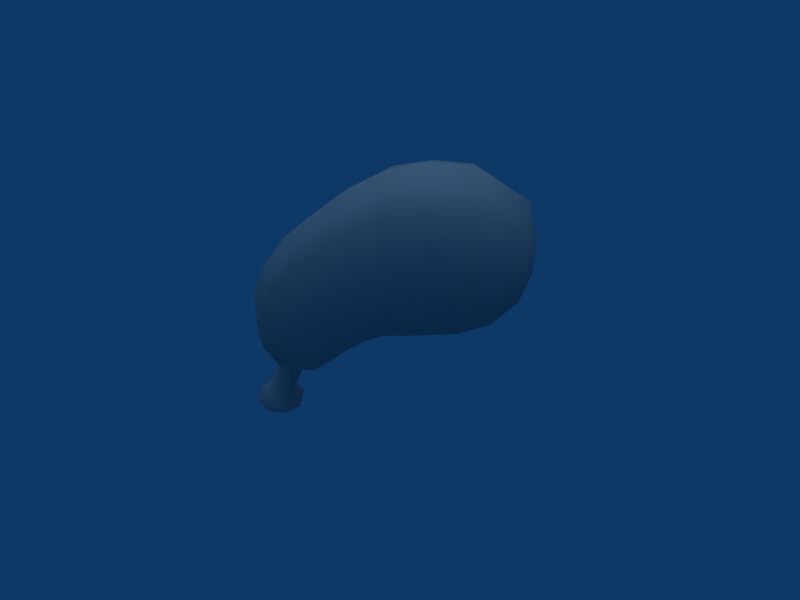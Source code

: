 # Source: BBQ_Chicken_Leg.blend  (saved by Blender 2.49.2; exported with 4.5.12 LTS)
import bpy
from mathutils import Matrix  # noqa: F401  (used for matrix-valued properties, if any)

bpy.ops.wm.read_factory_settings(use_empty=True)
scene = bpy.context.scene
scene.name = 'Scene'

# ---- collections
col_collection_1 = bpy.data.collections.new('Collection 1'); scene.collection.children.link(col_collection_1)

# ---- materials (node trees are filled in below, after node groups)
mat_refrep_212 = bpy.data.materials.new('RefRep.212')
mat_refrep_212.alpha_threshold = 0.0
mat_refrep_212.diffuse_color = (0.698, 0.698, 0.698, 1.0)
mat_refrep_212.roughness = 0.5
mat_refrep_212.line_color = (0.0, 0.0, 0.0, 1.0)

# ---- material node trees

# ---- world
world_world = bpy.data.worlds.new('World'); scene.world = world_world
world_world.color = (0.05656, 0.2208, 0.4)
world_world.use_sun_shadow = False
world_world.sun_shadow_jitter_overblur = 0.0
world_world.cycles.sampling_method = 'MANUAL'
world_world.cycles.sample_map_resolution = 256

# ---- cameras
cam_camera = bpy.data.cameras.new('Camera')
cam_camera.passepartout_alpha = 0.2
cam_camera.clip_end = 100.0
cam_camera.lens = 35.0
cam_camera.ortho_scale = 7.314
cam_camera.show_passepartout = False
cam_camera.show_safe_areas = True
cam_camera.dof.focus_distance = 0.0
cam_camera.dof.aperture_fstop = 128.0

# ---- lights
light_lamp = bpy.data.lights.new('Lamp', 'SUN')
light_lamp.transmission_factor = 0.0
light_lamp.angle = 1.571
light_lamp.energy = 0.8
light_lamp.shadow_buffer_clip_start = 0.5
light_lamp.shadow_soft_size = 1.0
light_lamp.shadow_cascade_max_distance = 1000.0
light_lamp.cycles.use_multiple_importance_sampling = False

# ---- meshes
me_inst3d25_refrep_212 = bpy.data.meshes.new('Inst3D25_RefRep.212')
me_inst3d25_refrep_212.from_pydata([(52.13, 76.87, 18.71), (42.16, 64.89, 17.83), (10.61, 58.73, 18.24), (2.699, 76.82, 25.68), (-38.91, 38.3, 4.758), (-41.57, 39.18, 1.972), (-40.79, 38.92, 3.942), (-54.28, 11.68, 2.179), (-54.28, 11.68, -2.175), (-41.57, 39.18, -1.968), (-42.35, 39.43, 0.002), (-47.84, 1.739, -5.895), (-10.91, 71.39, 24.47), (36.04, 86.67, 26.81), (29.12, 60.1, 18.06), (0.8356, 58.46, 18.18), (-7.666, 54.14, 17.33), (-29.02, 54.25, 21.17), (-19.44, 63.32, 22.92), (-37.74, 59.29, 20.2), (-29.72, 69.93, 21.87), (-20.71, 79.18, 23.43), (8.416, 96.24, 24.7), (12.84, 80.86, 26.58), (21.36, 99.9, 24.48), (24.38, 83.75, 26.7), (35.39, 99.61, -25.35), (21.34, 99.68, -25.08), (12.13, 80.75, -26.66), (8.091, 96.73, -25.14), (-22.0, 80.95, -23.42), (-19.44, 63.32, -22.91), (-29.02, 54.25, -21.16), (-31.31, 71.69, -21.8), (-45.52, 6.262, -9.597), (-43.82, 10.55, -2.175), (-46.13, 3.728, -9.106), (-52.45, 2.351, -5.895), (-53.64, 4.543, -9.106), (-53.43, 7.12, -9.597), (-58.94, 5.119, 3.775), (-59.02, 7.727, 3.978), (-51.21, 11.35, -5.254), (-35.15, 37.07, -4.754), (-38.91, 38.3, -4.754), (-46.88, 10.88, -5.254), (-46.88, 10.88, 5.258), (-35.15, 37.07, 4.758), (-32.49, 36.2, 1.972), (-43.82, 10.55, 2.179), (-20.26, 107.2, 0.002), (3.482, 113.4, 19.0), (-38.63, 91.59, 0.002), (-33.08, 89.03, 18.25), (-41.98, 77.8, 16.89), (-54.16, 65.18, 0.002), (-49.84, 46.22, 13.43), (-44.22, 35.61, 12.83), (-31.89, 29.69, 0.002), (-29.46, 35.52, 14.93), (-17.27, 41.36, 0.002), (-16.06, 47.56, 16.37), (-8.237, 47.76, 0.002), (0.8356, 51.9, 0.002), (47.02, 59.79, 0.002), (58.37, 76.87, 0.002), (54.76, 109.5, 0.002), (53.04, 91.75, 17.79), (49.91, 104.4, 13.86), (34.56, 114.7, 18.71), (-29.46, 35.52, -14.92), (-49.07, 30.51, 0.002), (-55.38, 43.67, 0.002), (-47.85, 79.15, 0.002), (-1.37, 118.5, 0.002), (3.482, 113.4, -18.99), (15.9, 121.9, 0.002), (34.56, 121.3, 0.002), (49.91, 104.4, -13.86), (53.13, 91.37, -18.34), (59.03, 91.58, 0.002), (52.13, 76.87, -18.71), (42.16, 64.89, -17.83), (32.03, 54.52, 0.002), (11.18, 52.45, 0.002), (-7.666, 54.14, -17.33), (35.35, 99.79, 24.73), (18.34, 116.0, 18.86), (-15.11, 103.2, 18.68), (-6.206, 90.0, 23.88), (-47.93, 65.18, 15.37), (-49.84, 46.22, -13.43), (-38.47, 60.46, -20.33), (-47.93, 65.18, -15.37), (-41.98, 77.8, -16.89), (-6.41, 90.71, -24.26), (-33.08, 89.03, -18.25), (-15.11, 103.2, -18.67), (18.34, 116.0, -18.85), (34.56, 114.7, -18.71), (36.04, 86.67, -26.81), (24.02, 83.69, -26.74), (28.4, 59.98, -18.14), (2.29, 76.75, -25.73), (9.788, 58.59, -18.34), (-10.91, 71.39, -24.47), (0.8356, 58.46, -18.18), (-16.06, 47.56, -16.37), (-44.22, 35.61, -12.82), (-59.02, 7.727, -3.974), (-58.94, 5.119, -3.771), (-55.88, 2.808, -2.441), (-55.88, 2.808, 2.445), (-52.45, 2.351, 5.899), (-47.84, 1.739, 5.899), (-53.64, 4.543, 9.11), (-53.43, 7.12, 9.601), (-51.21, 11.35, 5.258), (-45.52, 6.262, 9.601), (-37.03, 37.69, 5.574), (-39.93, 5.655, 3.978), (-46.13, 3.728, 9.11), (-40.82, 3.152, 3.775), (-50.22, 1.003, 0.002), (-44.15, 1.366, 2.445), (-44.15, 1.366, -2.441), (-40.82, 3.152, -3.771), (-39.93, 5.655, -3.974), (-32.49, 36.2, -1.968)], [], [(61, 17, 59), (0, 13, 1), (23, 3, 2), (4, 117, 119), (4, 6, 117), (5, 7, 6), (7, 117, 6), (5, 10, 7), (7, 10, 8), (8, 10, 9), (37, 11, 123), (111, 37, 123), (16, 17, 61), (16, 18, 17), (2, 12, 15), (2, 3, 12), (25, 1, 13), (25, 14, 1), (23, 14, 25), (23, 2, 14), (15, 18, 16), (15, 12, 18), (18, 19, 17), (18, 20, 19), (12, 20, 18), (12, 21, 20), (3, 21, 12), (3, 89, 21), (23, 89, 3), (23, 22, 89), (23, 24, 22), (23, 25, 24), (86, 25, 13), (86, 24, 25), (13, 0, 67), (67, 86, 13), (101, 26, 100), (101, 27, 26), (28, 27, 101), (28, 29, 27), (103, 29, 28), (103, 95, 29), (105, 95, 103), (105, 30, 95), (31, 30, 105), (31, 33, 30), (32, 33, 31), (32, 92, 33), (34, 42, 45), (34, 39, 42), (41, 117, 7), (41, 116, 117), (120, 35, 49), (120, 127, 35), (36, 37, 38), (36, 11, 37), (38, 111, 110), (38, 37, 111), (40, 113, 115), (40, 112, 113), (122, 125, 126), (122, 124, 125), (36, 39, 34), (36, 38, 39), (38, 109, 39), (38, 110, 109), (40, 116, 41), (40, 115, 116), (122, 127, 120), (122, 126, 127), (39, 8, 42), (39, 109, 8), (42, 9, 44), (42, 8, 9), (45, 44, 43), (45, 42, 44), (49, 128, 48), (49, 35, 128), (46, 48, 47), (46, 49, 48), (76, 74, 87), (87, 74, 51), (74, 50, 51), (51, 50, 88), (50, 52, 88), (88, 52, 53), (52, 73, 53), (53, 73, 54), (73, 55, 54), (54, 55, 90), (55, 72, 90), (90, 72, 56), (72, 71, 56), (56, 71, 57), (71, 58, 57), (57, 58, 59), (58, 60, 59), (59, 60, 61), (60, 62, 61), (61, 62, 16), (62, 63, 16), (16, 63, 15), (63, 84, 15), (15, 84, 2), (84, 83, 2), (2, 83, 14), (83, 64, 14), (14, 64, 1), (64, 65, 1), (65, 0, 1), (80, 0, 65), (0, 80, 67), (80, 66, 67), (67, 66, 68), (66, 77, 68), (68, 77, 69), (77, 76, 69), (69, 76, 87), (62, 60, 85), (85, 60, 107), (60, 58, 107), (107, 58, 70), (58, 71, 70), (70, 71, 108), (71, 72, 108), (108, 72, 91), (72, 55, 91), (91, 55, 93), (55, 73, 93), (93, 73, 94), (73, 52, 94), (94, 52, 96), (52, 50, 96), (96, 50, 97), (50, 74, 97), (97, 74, 75), (74, 76, 75), (75, 76, 98), (76, 77, 98), (98, 77, 99), (77, 66, 99), (99, 66, 78), (66, 80, 78), (78, 80, 79), (80, 65, 79), (79, 65, 81), (65, 64, 81), (81, 64, 82), (64, 83, 82), (82, 83, 102), (83, 84, 102), (102, 84, 104), (84, 63, 104), (104, 63, 106), (63, 62, 106), (106, 62, 85), (68, 69, 67), (67, 69, 86), (69, 87, 86), (86, 87, 24), (87, 51, 24), (24, 51, 22), (51, 88, 22), (22, 88, 89), (88, 53, 89), (89, 53, 21), (53, 54, 21), (21, 54, 20), (54, 90, 20), (20, 90, 19), (90, 56, 19), (19, 56, 17), (56, 57, 17), (17, 57, 59), (108, 91, 32), (32, 91, 92), (91, 93, 92), (92, 93, 33), (93, 94, 33), (33, 94, 30), (94, 96, 30), (30, 96, 95), (96, 97, 95), (95, 97, 29), (97, 75, 29), (29, 75, 27), (75, 98, 27), (27, 98, 26), (98, 99, 26), (26, 99, 79), (99, 78, 79), (79, 81, 26), (26, 81, 100), (81, 82, 100), (100, 82, 101), (82, 102, 101), (101, 102, 28), (102, 104, 28), (28, 104, 103), (104, 106, 103), (103, 106, 105), (106, 85, 105), (105, 85, 31), (85, 107, 31), (31, 107, 32), (107, 70, 32), (32, 70, 108), (8, 109, 7), (7, 109, 41), (109, 110, 41), (41, 110, 40), (110, 111, 40), (40, 111, 112), (111, 123, 112), (112, 123, 113), (123, 114, 113), (113, 114, 115), (114, 121, 115), (115, 121, 116), (121, 118, 116), (116, 118, 117), (118, 46, 117), (117, 46, 119), (46, 47, 119), (46, 118, 49), (49, 118, 120), (118, 121, 120), (120, 121, 122), (121, 114, 122), (122, 114, 124), (114, 123, 124), (124, 123, 125), (123, 11, 125), (125, 11, 126), (11, 36, 126), (126, 36, 127), (36, 34, 127), (127, 34, 35), (34, 45, 35), (35, 45, 128), (45, 43, 128)])
me_inst3d25_refrep_212.polygons.foreach_set('use_smooth', [True] * 241)
_uv = me_inst3d25_refrep_212.uv_layers.new(name='UVTex')
_uv.uv.foreach_set('vector', [0.306, 0.294, 0.198, 0.408, 0.215, 0.221, 0.917, 0.612, 0.791, 0.684, 0.802, 0.479, 0.59, 0.63, 0.484, 0.593, 0.526, 0.453, 0.401, 0.13, 0.639, 0.129, 0.401, 0.218, 0.401, 0.13, 0.401, 0.124, 0.639, 0.129, 0.401, 0.117, 0.639, 0.116, 0.401, 0.124, 0.639, 0.116, 0.639, 0.129, 0.401, 0.124, 0.401, 0.117, 0.401, 0.11, 0.639, 0.116, 0.639, 0.116, 0.401, 0.11, 0.639, 0.103, 0.639, 0.103, 0.401, 0.11, 0.401, 0.103, 0.807, 0.341, 0.808, 0.324, 0.874, 0.292, 0.808, 0.202, 0.808, 0.187, 0.874, 0.292, 0.35, 0.372, 0.198, 0.408, 0.306, 0.294, 0.35, 0.372, 0.274, 0.479, 0.198, 0.408, 0.526, 0.453, 0.342, 0.542, 0.389, 0.442, 0.526, 0.453, 0.484, 0.593, 0.342, 0.542, 0.69, 0.657, 0.802, 0.479, 0.791, 0.684, 0.69, 0.657, 0.715, 0.47, 0.802, 0.479, 0.59, 0.63, 0.715, 0.47, 0.69, 0.657, 0.59, 0.63, 0.526, 0.453, 0.715, 0.47, 0.389, 0.442, 0.274, 0.479, 0.35, 0.372, 0.389, 0.442, 0.342, 0.542, 0.274, 0.479, 0.274, 0.479, 0.147, 0.466, 0.198, 0.408, 0.274, 0.479, 0.218, 0.546, 0.147, 0.466, 0.342, 0.542, 0.218, 0.546, 0.274, 0.479, 0.342, 0.542, 0.283, 0.615, 0.218, 0.546, 0.484, 0.593, 0.283, 0.615, 0.342, 0.542, 0.484, 0.593, 0.432, 0.705, 0.283, 0.615, 0.59, 0.63, 0.432, 0.705, 0.484, 0.593, 0.59, 0.63, 0.551, 0.758, 0.432, 0.705, 0.59, 0.63, 0.658, 0.779, 0.551, 0.758, 0.59, 0.63, 0.69, 0.657, 0.658, 0.779, 0.769, 0.786, 0.69, 0.657, 0.791, 0.684, 0.769, 0.786, 0.658, 0.779, 0.69, 0.657, 0.791, 0.684, 0.917, 0.612, 0.876, 0.738, 0.876, 0.738, 0.769, 0.786, 0.791, 0.684, 0.69, 0.657, 0.771, 0.779, 0.791, 0.684, 0.69, 0.657, 0.66, 0.772, 0.771, 0.779, 0.59, 0.63, 0.66, 0.772, 0.69, 0.657, 0.59, 0.63, 0.551, 0.757, 0.66, 0.772, 0.484, 0.593, 0.551, 0.757, 0.59, 0.63, 0.484, 0.593, 0.432, 0.705, 0.551, 0.757, 0.342, 0.542, 0.432, 0.705, 0.484, 0.593, 0.342, 0.542, 0.275, 0.624, 0.432, 0.705, 0.274, 0.479, 0.275, 0.624, 0.342, 0.542, 0.274, 0.479, 0.209, 0.556, 0.275, 0.624, 0.198, 0.408, 0.209, 0.556, 0.274, 0.479, 0.198, 0.408, 0.142, 0.471, 0.209, 0.556, 0.668, 0.357, 0.639, 0.372, 0.639, 0.358, 0.668, 0.357, 0.668, 0.372, 0.639, 0.372, 0.668, 0.116, 0.639, 0.129, 0.639, 0.116, 0.668, 0.116, 0.668, 0.129, 0.639, 0.129, 0.668, 0.331, 0.639, 0.345, 0.639, 0.331, 0.668, 0.331, 0.668, 0.344, 0.639, 0.345, 0.693, 0.357, 0.807, 0.341, 0.693, 0.372, 0.693, 0.357, 0.808, 0.324, 0.807, 0.341, 0.693, 0.008, 0.808, 0.202, 0.693, 0.103, 0.693, 0.008, 0.808, 0.187, 0.808, 0.202, 0.693, 0.116, 0.808, 0.229, 0.693, 0.13, 0.693, 0.116, 0.808, 0.211, 0.808, 0.229, 0.693, 0.331, 0.808, 0.318, 0.693, 0.344, 0.693, 0.331, 0.808, 0.312, 0.808, 0.318, 0.693, 0.357, 0.668, 0.372, 0.668, 0.357, 0.693, 0.357, 0.693, 0.372, 0.668, 0.372, 0.693, 0.008, 0.668, 0.103, 0.667, 0.008, 0.693, 0.008, 0.693, 0.103, 0.668, 0.103, 0.693, 0.116, 0.668, 0.129, 0.668, 0.116, 0.693, 0.116, 0.693, 0.13, 0.668, 0.129, 0.693, 0.331, 0.668, 0.344, 0.668, 0.331, 0.693, 0.331, 0.693, 0.344, 0.668, 0.344, 0.667, 0.008, 0.639, 0.103, 0.639, 0.008, 0.667, 0.008, 0.668, 0.103, 0.639, 0.103, 0.639, 0.008, 0.401, 0.103, 0.401, 0.008, 0.639, 0.008, 0.639, 0.103, 0.401, 0.103, 0.639, 0.358, 0.402, 0.372, 0.402, 0.357, 0.639, 0.358, 0.639, 0.372, 0.402, 0.372, 0.639, 0.331, 0.402, 0.345, 0.401, 0.332, 0.639, 0.331, 0.639, 0.345, 0.402, 0.345, 0.639, 0.295, 0.401, 0.332, 0.401, 0.299, 0.639, 0.295, 0.639, 0.331, 0.401, 0.332, 0.605, 0.954, 0.467, 0.947, 0.625, 0.902, 0.625, 0.902, 0.467, 0.947, 0.508, 0.901, 0.467, 0.947, 0.336, 0.854, 0.508, 0.901, 0.508, 0.901, 0.336, 0.854, 0.38, 0.818, 0.336, 0.854, 0.162, 0.729, 0.38, 0.818, 0.38, 0.818, 0.162, 0.729, 0.208, 0.706, 0.162, 0.729, 0.102, 0.637, 0.208, 0.706, 0.208, 0.706, 0.102, 0.637, 0.151, 0.625, 0.102, 0.637, 0.034, 0.534, 0.151, 0.625, 0.151, 0.625, 0.034, 0.534, 0.087, 0.534, 0.034, 0.534, 0.02, 0.294, 0.087, 0.534, 0.087, 0.534, 0.02, 0.294, 0.067, 0.317, 0.02, 0.294, 0.074, 0.175, 0.067, 0.317, 0.067, 0.317, 0.074, 0.175, 0.114, 0.221, 0.074, 0.175, 0.218, 0.168, 0.114, 0.221, 0.114, 0.221, 0.218, 0.168, 0.215, 0.221, 0.218, 0.168, 0.296, 0.238, 0.215, 0.221, 0.215, 0.221, 0.296, 0.238, 0.306, 0.294, 0.296, 0.238, 0.348, 0.33, 0.306, 0.294, 0.306, 0.294, 0.348, 0.33, 0.35, 0.372, 0.348, 0.33, 0.395, 0.412, 0.35, 0.372, 0.35, 0.372, 0.395, 0.412, 0.389, 0.442, 0.395, 0.412, 0.54, 0.421, 0.389, 0.442, 0.389, 0.442, 0.54, 0.421, 0.526, 0.453, 0.54, 0.421, 0.745, 0.431, 0.526, 0.453, 0.526, 0.453, 0.745, 0.431, 0.715, 0.47, 0.745, 0.431, 0.843, 0.433, 0.715, 0.47, 0.715, 0.47, 0.843, 0.433, 0.802, 0.479, 0.843, 0.433, 0.97, 0.612, 0.802, 0.479, 0.97, 0.612, 0.917, 0.612, 0.802, 0.479, 0.927, 0.73, 0.917, 0.612, 0.97, 0.612, 0.917, 0.612, 0.927, 0.73, 0.876, 0.738, 0.927, 0.73, 0.875, 0.873, 0.876, 0.738, 0.876, 0.738, 0.875, 0.873, 0.842, 0.844, 0.875, 0.873, 0.744, 0.962, 0.842, 0.844, 0.842, 0.844, 0.744, 0.962, 0.744, 0.902, 0.744, 0.962, 0.605, 0.954, 0.744, 0.902, 0.744, 0.902, 0.605, 0.954, 0.625, 0.902, 0.348, 0.33, 0.296, 0.238, 0.35, 0.372, 0.35, 0.372, 0.296, 0.238, 0.306, 0.294, 0.296, 0.238, 0.218, 0.168, 0.306, 0.294, 0.306, 0.294, 0.218, 0.168, 0.215, 0.221, 0.218, 0.168, 0.074, 0.175, 0.215, 0.221, 0.215, 0.221, 0.074, 0.175, 0.114, 0.221, 0.074, 0.175, 0.02, 0.294, 0.114, 0.221, 0.114, 0.221, 0.02, 0.294, 0.067, 0.317, 0.02, 0.294, 0.034, 0.534, 0.067, 0.317, 0.067, 0.317, 0.034, 0.534, 0.087, 0.534, 0.034, 0.534, 0.102, 0.637, 0.087, 0.534, 0.087, 0.534, 0.102, 0.637, 0.151, 0.625, 0.102, 0.637, 0.162, 0.729, 0.151, 0.625, 0.151, 0.625, 0.162, 0.729, 0.208, 0.706, 0.162, 0.729, 0.336, 0.854, 0.208, 0.706, 0.208, 0.706, 0.336, 0.854, 0.38, 0.818, 0.336, 0.854, 0.467, 0.947, 0.38, 0.818, 0.38, 0.818, 0.467, 0.947, 0.508, 0.901, 0.467, 0.947, 0.605, 0.954, 0.508, 0.901, 0.508, 0.901, 0.605, 0.954, 0.625, 0.902, 0.605, 0.954, 0.744, 0.962, 0.625, 0.902, 0.625, 0.902, 0.744, 0.962, 0.744, 0.902, 0.744, 0.962, 0.875, 0.873, 0.744, 0.902, 0.744, 0.902, 0.875, 0.873, 0.842, 0.844, 0.875, 0.873, 0.927, 0.73, 0.842, 0.844, 0.842, 0.844, 0.927, 0.73, 0.88, 0.728, 0.927, 0.73, 0.97, 0.612, 0.88, 0.728, 0.88, 0.728, 0.97, 0.612, 0.917, 0.612, 0.97, 0.612, 0.843, 0.433, 0.917, 0.612, 0.917, 0.612, 0.843, 0.433, 0.802, 0.479, 0.843, 0.433, 0.745, 0.431, 0.802, 0.479, 0.802, 0.479, 0.745, 0.431, 0.715, 0.47, 0.745, 0.431, 0.54, 0.421, 0.715, 0.47, 0.715, 0.47, 0.54, 0.421, 0.526, 0.453, 0.54, 0.421, 0.395, 0.412, 0.526, 0.453, 0.526, 0.453, 0.395, 0.412, 0.389, 0.442, 0.395, 0.412, 0.348, 0.33, 0.389, 0.442, 0.389, 0.442, 0.348, 0.33, 0.35, 0.372, 0.842, 0.844, 0.744, 0.902, 0.876, 0.738, 0.876, 0.738, 0.744, 0.902, 0.769, 0.786, 0.744, 0.902, 0.625, 0.902, 0.769, 0.786, 0.769, 0.786, 0.625, 0.902, 0.658, 0.779, 0.625, 0.902, 0.508, 0.901, 0.658, 0.779, 0.658, 0.779, 0.508, 0.901, 0.551, 0.758, 0.508, 0.901, 0.38, 0.818, 0.551, 0.758, 0.551, 0.758, 0.38, 0.818, 0.432, 0.705, 0.38, 0.818, 0.208, 0.706, 0.432, 0.705, 0.432, 0.705, 0.208, 0.706, 0.283, 0.615, 0.208, 0.706, 0.151, 0.625, 0.283, 0.615, 0.283, 0.615, 0.151, 0.625, 0.218, 0.546, 0.151, 0.625, 0.087, 0.534, 0.218, 0.546, 0.218, 0.546, 0.087, 0.534, 0.147, 0.466, 0.087, 0.534, 0.067, 0.317, 0.147, 0.466, 0.147, 0.466, 0.067, 0.317, 0.198, 0.408, 0.067, 0.317, 0.114, 0.221, 0.198, 0.408, 0.198, 0.408, 0.114, 0.221, 0.215, 0.221, 0.114, 0.221, 0.067, 0.317, 0.198, 0.408, 0.198, 0.408, 0.067, 0.317, 0.142, 0.471, 0.067, 0.317, 0.087, 0.534, 0.142, 0.471, 0.142, 0.471, 0.087, 0.534, 0.209, 0.556, 0.087, 0.534, 0.151, 0.625, 0.209, 0.556, 0.209, 0.556, 0.151, 0.625, 0.275, 0.624, 0.151, 0.625, 0.208, 0.706, 0.275, 0.624, 0.275, 0.624, 0.208, 0.706, 0.432, 0.705, 0.208, 0.706, 0.38, 0.818, 0.432, 0.705, 0.432, 0.705, 0.38, 0.818, 0.551, 0.757, 0.38, 0.818, 0.508, 0.901, 0.551, 0.757, 0.551, 0.757, 0.508, 0.901, 0.66, 0.772, 0.508, 0.901, 0.625, 0.902, 0.66, 0.772, 0.66, 0.772, 0.625, 0.902, 0.771, 0.779, 0.625, 0.902, 0.744, 0.902, 0.771, 0.779, 0.771, 0.779, 0.744, 0.902, 0.88, 0.728, 0.744, 0.902, 0.842, 0.844, 0.88, 0.728, 0.88, 0.728, 0.917, 0.612, 0.771, 0.779, 0.771, 0.779, 0.917, 0.612, 0.791, 0.684, 0.917, 0.612, 0.802, 0.479, 0.791, 0.684, 0.791, 0.684, 0.802, 0.479, 0.69, 0.657, 0.802, 0.479, 0.715, 0.47, 0.69, 0.657, 0.69, 0.657, 0.715, 0.47, 0.59, 0.63, 0.715, 0.47, 0.526, 0.453, 0.59, 0.63, 0.59, 0.63, 0.526, 0.453, 0.484, 0.593, 0.526, 0.453, 0.389, 0.442, 0.484, 0.593, 0.484, 0.593, 0.389, 0.442, 0.342, 0.542, 0.389, 0.442, 0.35, 0.372, 0.342, 0.542, 0.342, 0.542, 0.35, 0.372, 0.274, 0.479, 0.35, 0.372, 0.306, 0.294, 0.274, 0.479, 0.274, 0.479, 0.306, 0.294, 0.198, 0.408, 0.306, 0.294, 0.215, 0.221, 0.198, 0.408, 0.198, 0.408, 0.215, 0.221, 0.114, 0.221, 0.639, 0.103, 0.668, 0.103, 0.639, 0.116, 0.639, 0.116, 0.668, 0.103, 0.668, 0.116, 0.668, 0.103, 0.693, 0.103, 0.668, 0.116, 0.668, 0.116, 0.693, 0.103, 0.693, 0.116, 0.693, 0.103, 0.808, 0.202, 0.693, 0.116, 0.693, 0.116, 0.808, 0.202, 0.808, 0.211, 0.808, 0.202, 0.874, 0.292, 0.808, 0.211, 0.808, 0.211, 0.874, 0.292, 0.808, 0.229, 0.874, 0.292, 0.808, 0.296, 0.808, 0.229, 0.808, 0.229, 0.808, 0.296, 0.693, 0.13, 0.808, 0.296, 0.693, 0.297, 0.693, 0.13, 0.693, 0.13, 0.693, 0.297, 0.668, 0.129, 0.693, 0.297, 0.668, 0.296, 0.668, 0.129, 0.668, 0.129, 0.668, 0.296, 0.639, 0.129, 0.668, 0.296, 0.639, 0.295, 0.639, 0.129, 0.639, 0.129, 0.639, 0.295, 0.401, 0.218, 0.639, 0.295, 0.401, 0.299, 0.401, 0.218, 0.639, 0.295, 0.668, 0.296, 0.639, 0.331, 0.639, 0.331, 0.668, 0.296, 0.668, 0.331, 0.668, 0.296, 0.693, 0.297, 0.668, 0.331, 0.668, 0.331, 0.693, 0.297, 0.693, 0.331, 0.693, 0.297, 0.808, 0.296, 0.693, 0.331, 0.693, 0.331, 0.808, 0.296, 0.808, 0.312, 0.808, 0.296, 0.874, 0.292, 0.808, 0.312, 0.808, 0.312, 0.874, 0.292, 0.808, 0.318, 0.874, 0.292, 0.808, 0.324, 0.808, 0.318, 0.808, 0.318, 0.808, 0.324, 0.693, 0.344, 0.808, 0.324, 0.693, 0.357, 0.693, 0.344, 0.693, 0.344, 0.693, 0.357, 0.668, 0.344, 0.693, 0.357, 0.668, 0.357, 0.668, 0.344, 0.668, 0.344, 0.668, 0.357, 0.639, 0.345, 0.668, 0.357, 0.639, 0.358, 0.639, 0.345, 0.639, 0.345, 0.639, 0.358, 0.402, 0.345, 0.639, 0.358, 0.402, 0.357, 0.402, 0.345])
me_inst3d25_refrep_212.materials.append(mat_refrep_212)
me_inst3d25_refrep_212.use_remesh_preserve_volume = False
me_inst3d25_refrep_212.use_remesh_preserve_attributes = False
me_inst3d25_refrep_212.use_mirror_vertex_groups = False
me_inst3d25_refrep_212.update()

# ---- objects
ob_lamp = bpy.data.objects.new('Lamp', light_lamp)
ob_inst3d25_refrep_212 = bpy.data.objects.new('Inst3D25_RefRep.212', me_inst3d25_refrep_212)
ob_camera = bpy.data.objects.new('Camera', cam_camera)

# ---- transforms, parenting, visibility, modifiers, constraints
ob_lamp.location = (0.0, -0.3698, 3.287)
ob_lamp.lock_rotations_4d = False
ob_lamp.empty_display_type = 'ARROWS'
ob_lamp.lineart.crease_threshold = 0.0
ob_inst3d25_refrep_212.location = (-0.0001234, -1e-07, -1e-07)
ob_inst3d25_refrep_212.rotation_euler = (1.765, -0.0, 0.0)
ob_inst3d25_refrep_212.scale = (0.02313, 0.02313, 0.02313)
ob_inst3d25_refrep_212.lock_rotations_4d = False
ob_inst3d25_refrep_212.empty_display_type = 'ARROWS'
ob_inst3d25_refrep_212.lineart.crease_threshold = 0.0
ob_camera.location = (0.6544, -6.834, 4.686)
ob_camera.rotation_euler = (1.109, 0.01082, 0.07298)
ob_camera.lock_rotations_4d = False
ob_camera.empty_display_type = 'ARROWS'
ob_camera.color = (0.0, 0.0, 0.0, 0.0)
ob_camera.display_type = 'WIRE'
ob_camera.lineart.crease_threshold = 0.0

# ---- collection membership
col_collection_1.objects.link(ob_lamp)
col_collection_1.objects.link(ob_inst3d25_refrep_212)
col_collection_1.objects.link(ob_camera)

# ---- scene / render settings (as saved in the file)
scene.camera = ob_camera
scene.frame_start = 1; scene.frame_end = 250; scene.frame_set(1)
scene.render.engine = 'BLENDER_EEVEE_NEXT'
scene.render.image_settings.file_format = 'JPEG'
scene.render.image_settings.color_mode = 'RGB'
scene.render.image_settings.compression = 90
scene.render.resolution_x = 800
scene.render.resolution_y = 600
scene.render.pixel_aspect_x = 100.0
scene.render.pixel_aspect_y = 100.0
scene.render.fps = 25
scene.render.dither_intensity = 0.0
scene.render.use_compositing = False
scene.render.use_sequencer = False
scene.render.bake_margin = 2
scene.render.bake_bias = 0.0
scene.render.use_stamp_time = False
scene.render.use_stamp_date = False
scene.render.use_stamp_frame = False
scene.render.use_stamp_camera = False
scene.render.use_stamp_scene = False
scene.render.use_stamp_filename = False
scene.render.use_stamp_render_time = False
scene.render.stamp_font_size = 0
scene.cycles.use_denoising = False
scene.cycles.samples = 10
scene.cycles.sampling_pattern = 'TABULATED_SOBOL'
scene.cycles.light_sampling_threshold = 0.0
scene.cycles.use_adaptive_sampling = False
scene.cycles.use_light_tree = False
scene.cycles.blur_glossy = 0.0
scene.cycles.volume_bounces = 1
scene.cycles.pixel_filter_type = 'GAUSSIAN'
scene.cycles.sample_clamp_indirect = 0.0
scene.view_settings.view_transform = 'Raw'
bpy.context.view_layer.update()
